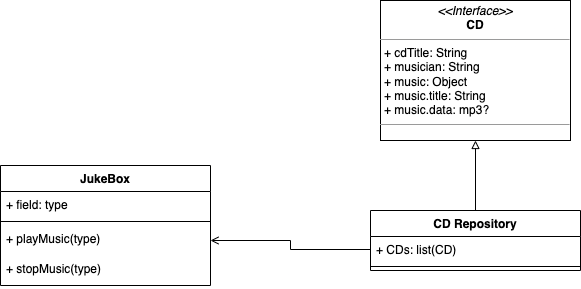

The diagram above was exported from draw.io. Its source (the exported page's mxGraphModel, read from the mxfile embedded in the PNG):
<mxGraphModel dx="946" dy="618" grid="1" gridSize="10" guides="1" tooltips="1" connect="1" arrows="1" fold="1" page="1" pageScale="1" pageWidth="827" pageHeight="1169" math="0" shadow="0">
  <root>
    <mxCell id="WIyWlLk6GJQsqaUBKTNV-0" />
    <mxCell id="WIyWlLk6GJQsqaUBKTNV-1" parent="WIyWlLk6GJQsqaUBKTNV-0" />
    <mxCell id="jA_cc_a9uEcoF0HC5Akq-0" value="JukeBox" style="swimlane;fontStyle=1;align=center;verticalAlign=top;childLayout=stackLayout;horizontal=1;startSize=26;horizontalStack=0;resizeParent=1;resizeParentMax=0;resizeLast=0;collapsible=1;marginBottom=0;" vertex="1" parent="WIyWlLk6GJQsqaUBKTNV-1">
      <mxGeometry x="140" y="215" width="210" height="120" as="geometry" />
    </mxCell>
    <mxCell id="jA_cc_a9uEcoF0HC5Akq-1" value="+ field: type" style="text;strokeColor=none;fillColor=none;align=left;verticalAlign=top;spacingLeft=4;spacingRight=4;overflow=hidden;rotatable=0;points=[[0,0.5],[1,0.5]];portConstraint=eastwest;" vertex="1" parent="jA_cc_a9uEcoF0HC5Akq-0">
      <mxGeometry y="26" width="210" height="26" as="geometry" />
    </mxCell>
    <mxCell id="jA_cc_a9uEcoF0HC5Akq-2" value="" style="line;strokeWidth=1;fillColor=none;align=left;verticalAlign=middle;spacingTop=-1;spacingLeft=3;spacingRight=3;rotatable=0;labelPosition=right;points=[];portConstraint=eastwest;" vertex="1" parent="jA_cc_a9uEcoF0HC5Akq-0">
      <mxGeometry y="52" width="210" height="8" as="geometry" />
    </mxCell>
    <mxCell id="jA_cc_a9uEcoF0HC5Akq-4" value="+ playMusic(type)" style="text;strokeColor=none;fillColor=none;align=left;verticalAlign=top;spacingLeft=4;spacingRight=4;overflow=hidden;rotatable=0;points=[[0,0.5],[1,0.5]];portConstraint=eastwest;" vertex="1" parent="jA_cc_a9uEcoF0HC5Akq-0">
      <mxGeometry y="60" width="210" height="30" as="geometry" />
    </mxCell>
    <mxCell id="jA_cc_a9uEcoF0HC5Akq-5" value="+ stopMusic(type)" style="text;strokeColor=none;fillColor=none;align=left;verticalAlign=top;spacingLeft=4;spacingRight=4;overflow=hidden;rotatable=0;points=[[0,0.5],[1,0.5]];portConstraint=eastwest;" vertex="1" parent="jA_cc_a9uEcoF0HC5Akq-0">
      <mxGeometry y="90" width="210" height="30" as="geometry" />
    </mxCell>
    <mxCell id="jA_cc_a9uEcoF0HC5Akq-14" value="" style="edgeStyle=orthogonalEdgeStyle;rounded=0;orthogonalLoop=1;jettySize=auto;html=1;endArrow=block;endFill=0;" edge="1" parent="WIyWlLk6GJQsqaUBKTNV-1" source="jA_cc_a9uEcoF0HC5Akq-6" target="jA_cc_a9uEcoF0HC5Akq-12">
      <mxGeometry relative="1" as="geometry" />
    </mxCell>
    <mxCell id="jA_cc_a9uEcoF0HC5Akq-6" value="CD Repository" style="swimlane;fontStyle=1;align=center;verticalAlign=top;childLayout=stackLayout;horizontal=1;startSize=26;horizontalStack=0;resizeParent=1;resizeParentMax=0;resizeLast=0;collapsible=1;marginBottom=0;" vertex="1" parent="WIyWlLk6GJQsqaUBKTNV-1">
      <mxGeometry x="510" y="260" width="210" height="60" as="geometry" />
    </mxCell>
    <mxCell id="jA_cc_a9uEcoF0HC5Akq-7" value="+ CDs: list(CD)" style="text;strokeColor=none;fillColor=none;align=left;verticalAlign=top;spacingLeft=4;spacingRight=4;overflow=hidden;rotatable=0;points=[[0,0.5],[1,0.5]];portConstraint=eastwest;" vertex="1" parent="jA_cc_a9uEcoF0HC5Akq-6">
      <mxGeometry y="26" width="210" height="26" as="geometry" />
    </mxCell>
    <mxCell id="jA_cc_a9uEcoF0HC5Akq-8" value="" style="line;strokeWidth=1;fillColor=none;align=left;verticalAlign=middle;spacingTop=-1;spacingLeft=3;spacingRight=3;rotatable=0;labelPosition=right;points=[];portConstraint=eastwest;" vertex="1" parent="jA_cc_a9uEcoF0HC5Akq-6">
      <mxGeometry y="52" width="210" height="8" as="geometry" />
    </mxCell>
    <mxCell id="jA_cc_a9uEcoF0HC5Akq-12" value="&lt;p style=&quot;margin: 0px ; margin-top: 4px ; text-align: center&quot;&gt;&lt;i&gt;&amp;lt;&amp;lt;Interface&amp;gt;&amp;gt;&lt;/i&gt;&lt;br&gt;&lt;b&gt;CD&lt;/b&gt;&lt;/p&gt;&lt;hr size=&quot;1&quot;&gt;&lt;p style=&quot;margin: 0px ; margin-left: 4px&quot;&gt;+ cdTitle: String&lt;br&gt;+ musician: String&lt;/p&gt;&lt;p style=&quot;margin: 0px ; margin-left: 4px&quot;&gt;+ music: Object&lt;/p&gt;&lt;p style=&quot;margin: 0px ; margin-left: 4px&quot;&gt;+ music.title: String&lt;/p&gt;&lt;p style=&quot;margin: 0px ; margin-left: 4px&quot;&gt;+ music.data: mp3?&lt;/p&gt;&lt;hr size=&quot;1&quot;&gt;&lt;p style=&quot;margin: 0px ; margin-left: 4px&quot;&gt;&lt;br&gt;&lt;/p&gt;" style="verticalAlign=top;align=left;overflow=fill;fontSize=12;fontFamily=Helvetica;html=1;" vertex="1" parent="WIyWlLk6GJQsqaUBKTNV-1">
      <mxGeometry x="520" y="50" width="190" height="140" as="geometry" />
    </mxCell>
    <mxCell id="jA_cc_a9uEcoF0HC5Akq-16" style="edgeStyle=orthogonalEdgeStyle;rounded=0;orthogonalLoop=1;jettySize=auto;html=1;entryX=1;entryY=0.5;entryDx=0;entryDy=0;endArrow=open;endFill=0;" edge="1" parent="WIyWlLk6GJQsqaUBKTNV-1" source="jA_cc_a9uEcoF0HC5Akq-7">
      <mxGeometry relative="1" as="geometry">
        <mxPoint x="350" y="290" as="targetPoint" />
      </mxGeometry>
    </mxCell>
  </root>
</mxGraphModel>